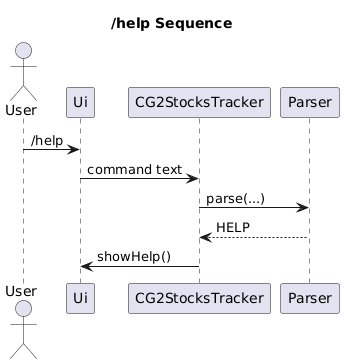

The diagram above was rendered by PlantUML. Its source (embedded in the PNG):
@startuml
title /help Sequence

actor User
participant Ui
participant CG2StocksTracker
participant Parser

User -> Ui : /help
Ui -> CG2StocksTracker : command text
CG2StocksTracker -> Parser : parse(...)
Parser --> CG2StocksTracker : HELP
CG2StocksTracker -> Ui : showHelp()
@enduml